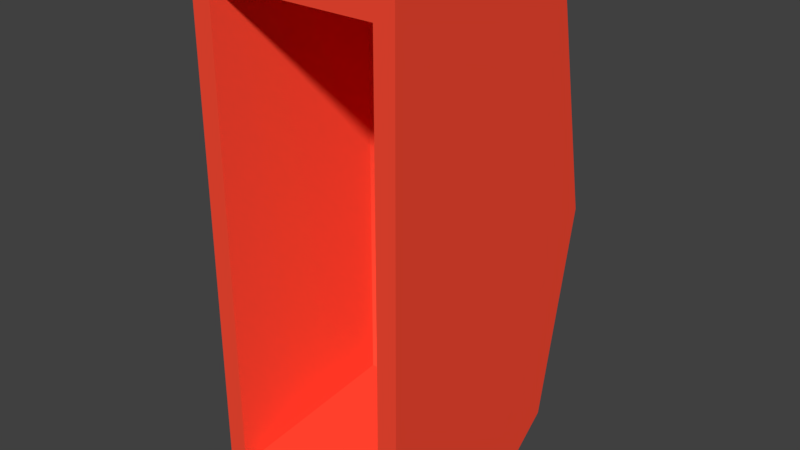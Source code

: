 # Source: cacheLevier.blend  (saved by Blender 2.79.0; exported with 4.5.12 LTS)
import bpy
from mathutils import Matrix  # noqa: F401  (used for matrix-valued properties, if any)

bpy.ops.wm.read_factory_settings(use_empty=True)
scene = bpy.context.scene
scene.name = 'Scene'

# ---- collections
col_collection_1 = bpy.data.collections.new('Collection 1'); scene.collection.children.link(col_collection_1)

# ---- materials (node trees are filled in below, after node groups)
mat_material_006 = bpy.data.materials.new('Material.006')
mat_material_006.alpha_threshold = 0.0
mat_material_006.use_transparent_shadow = False
mat_material_006.diffuse_color = (1.0, 0.07184, 0.03559, 1.0)
mat_material_006.roughness = 0.5

# ---- material node trees

# ---- world
world_world = bpy.data.worlds.new('World'); scene.world = world_world
world_world.color = (0.05088, 0.05088, 0.05088)
world_world.use_sun_shadow = False
world_world.sun_shadow_jitter_overblur = 0.0
world_world.cycles.sampling_method = 'MANUAL'

# ---- meshes
me_cube_001 = bpy.data.meshes.new('Cube.001')
me_cube_001.from_pydata([(-0.2, 0.0, -1.0), (-0.2, 0.0, 0.0), (0.2, 0.0, -1.0), (0.2, 0.0, 0.0), (-0.2, 0.0, -0.5), (-0.2, 0.5, -0.5), (0.2, 0.5, -0.5), (0.2, 0.0, -0.5), (-0.2, 0.3, 0.0), (-0.2, 0.4196, -0.09806), (0.2, 0.4196, -0.09806), (0.2, 0.3, 0.0), (-0.2, 0.4196, -0.9019), (-0.2, 0.3, -1.0), (0.2, 0.3, -1.0), (0.2, 0.4196, -0.9019), (-0.162, 0.0, -0.95), (-0.162, 0.0, -0.05), (0.162, 0.0, -0.95), (0.162, 0.0, -0.05), (-0.162, 0.0, -0.5), (0.162, 0.0, -0.5), (-0.1444, 0.3381, -0.901), (-0.1444, 0.3381, -0.09903), (0.1444, 0.3381, -0.901), (0.1444, 0.3381, -0.09903), (-0.1444, 0.3381, -0.5), (0.1444, 0.3381, -0.5), (0.0, 0.4137, -0.5)], [], [(11, 3, 7), (8, 9, 4), (1, 19, 3), (15, 7, 14), (9, 6, 5), (4, 17, 1), (7, 6, 10), (14, 0, 13), (5, 15, 12), (11, 9, 8), (8, 3, 11), (13, 15, 14), (4, 12, 13), (10, 11, 7), (5, 4, 9), (1, 8, 4), (7, 18, 2), (2, 14, 7), (15, 6, 7), (9, 10, 6), (7, 19, 21), (14, 2, 0), (5, 6, 15), (11, 10, 9), (8, 1, 3), (13, 12, 15), (13, 0, 4), (4, 5, 12), (4, 16, 20), (2, 16, 0), (20, 23, 17), (20, 22, 26), (21, 25, 27), (18, 22, 16), (21, 24, 18), (17, 25, 19), (27, 25, 28), (25, 23, 28), (24, 27, 28), (26, 22, 28), (23, 26, 28), (22, 24, 28), (1, 17, 19), (4, 20, 17), (7, 21, 18), (7, 3, 19), (4, 0, 16), (2, 18, 16), (20, 26, 23), (20, 16, 22), (21, 19, 25), (18, 24, 22), (21, 27, 24), (17, 23, 25)])
me_cube_001.polygons.foreach_set('use_smooth', [0, 0, 0, 0, 1, 0, 0, 1, 1, 1, 1, 1, 0, 0, 0, 0, 0, 0, 0, 1, 0, 1, 1, 1, 1, 1, 0, 0, 0, 0, 0, 0, 0, 0, 0, 0, 1, 1, 1, 1, 1, 1, 0, 0, 0, 0, 0, 0, 0, 0, 0, 0, 0, 0])
me_cube_001.materials.append(mat_material_006)
me_cube_001.use_remesh_preserve_volume = False
me_cube_001.use_remesh_preserve_attributes = False
me_cube_001.use_mirror_vertex_groups = False
me_cube_001.update()

# ---- objects
ob_cachelevier = bpy.data.objects.new('cacheLevier', me_cube_001)

# ---- transforms, parenting, visibility, modifiers, constraints
ob_cachelevier.location = (0.0, 0.0, 0.5)
ob_cachelevier.lineart.crease_threshold = 0.0

# ---- collection membership
col_collection_1.objects.link(ob_cachelevier)

# ---- scene / render settings (as saved in the file)
scene.frame_start = 1; scene.frame_end = 250; scene.frame_set(1)
scene.render.engine = 'BLENDER_EEVEE_NEXT'
scene.render.resolution_percentage = 50
scene.render.dither_intensity = 0.0
scene.cycles.use_denoising = False
scene.cycles.samples = 128
scene.cycles.sampling_pattern = 'TABULATED_SOBOL'
scene.cycles.use_adaptive_sampling = False
scene.cycles.use_light_tree = False
scene.cycles.blur_glossy = 0.0
scene.cycles.sample_clamp_indirect = 0.0
scene.view_settings.view_transform = 'Standard'
bpy.context.view_layer.update()

# ---- added for rendering (the .blend has no active camera and no usable light): camera, sun
cam_auto = bpy.data.cameras.new('AutoCamera')
cam_auto.lens = 50.0
cam_auto.sensor_width = 36.0
cam_auto.clip_end = 1000.0
ob_auto_camera = bpy.data.objects.new('AutoCamera', cam_auto)
scene.collection.objects.link(ob_auto_camera)
ob_auto_camera.location = (1.09864, -1.06837, 0.878915)
ob_auto_camera.rotation_euler = (1.09748, -7.21219e-08, 0.694738)
scene.camera = ob_auto_camera
light_auto_sun = bpy.data.lights.new('AutoSun', 'SUN')
light_auto_sun.energy = 3.0
light_auto_sun.angle = 0.0523599
ob_auto_sun = bpy.data.objects.new('AutoSun', light_auto_sun)
scene.collection.objects.link(ob_auto_sun)
ob_auto_sun.rotation_euler = (0.872665, 0.174533, 0.523599)
bpy.context.view_layer.update()
